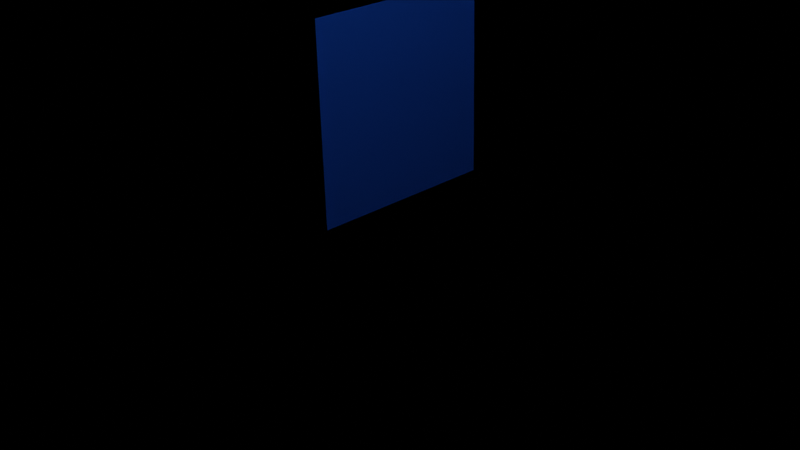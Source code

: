 # Source: simulacion.blend  (saved by Blender 3.3.6; exported with 4.5.12 LTS)
import bpy
from mathutils import Matrix  # noqa: F401  (used for matrix-valued properties, if any)

bpy.ops.wm.read_factory_settings(use_empty=True)
scene = bpy.context.scene
scene.name = 'Scene'

# ---- collections
col_collection = bpy.data.collections.new('Collection'); scene.collection.children.link(col_collection)

# ---- materials (node trees are filled in below, after node groups)
mat_material_001 = bpy.data.materials.new('Material.001')
mat_material_001.use_transparent_shadow = False

# ---- material node trees
mat_material_001.use_nodes = True; mat_material_001.node_tree.nodes.clear()
_N = mat_material_001.node_tree.nodes; _L = mat_material_001.node_tree.links
n0 = _N.new('ShaderNodeOutputMaterial'); n0.name = 'Material Output'; n0.location = (300, 300)
n1 = _N.new('ShaderNodeEmission'); n1.name = 'Emission'; n1.location = (10, 300)
n1.inputs[0].default_value = (0.0186, 0.1751, 1.0, 1.0)
n1.inputs[1].default_value = 10.0
_L.new(n1.outputs[0], n0.inputs[0])
n0.is_active_output = True

# ---- world
world_world = bpy.data.worlds.new('World'); scene.world = world_world
world_world.use_nodes = True; world_world.node_tree.nodes.clear()
_N = world_world.node_tree.nodes; _L = world_world.node_tree.links
n0 = _N.new('ShaderNodeOutputWorld'); n0.name = 'World Output'; n0.location = (300, 300)
n1 = _N.new('ShaderNodeBackground'); n1.name = 'Background'; n1.location = (10, 300)
n1.inputs[0].default_value = (0.0, 0.0, 0.0, 1.0)
_L.new(n1.outputs[0], n0.inputs[0])
n0.is_active_output = True
world_world.color = (0.05088, 0.05088, 0.05088)
world_world.use_sun_shadow = False
world_world.sun_shadow_jitter_overblur = 0.0

# ---- cameras
cam_camera = bpy.data.cameras.new('Camera')
cam_camera.clip_end = 100.0
cam_camera.ortho_scale = 7.314

# ---- lights
light_light = bpy.data.lights.new('Light', 'POINT')
light_light.transmission_factor = 0.0
light_light.energy = 1000.0
light_light.shadow_soft_size = 0.1
light_light.shadow_maximum_resolution = 0.006
light_light.use_absolute_resolution = True

# ---- meshes
me_plane = bpy.data.meshes.new('Plane')
me_plane.from_pydata([(-1.0, -1.0, 0.0), (1.0, -1.0, 0.0), (-1.0, 1.0, 0.0), (1.0, 1.0, 0.0)], [], [(0, 1, 3, 2)])
_uv = me_plane.uv_layers.new(name='UVMap')
_uv.uv.foreach_set('vector', [0.0, 0.0, 1.0, 0.0, 1.0, 1.0, 0.0, 1.0])
me_plane.update()
me_icosphere = bpy.data.meshes.new('Icosphere')
me_icosphere.from_pydata([(0.0, 0.0, -1.0), (0.7236, -0.5257, -0.4472), (-0.2764, -0.8506, -0.4472), (-0.8944, 0.0, -0.4472), (-0.2764, 0.8506, -0.4472), (0.7236, 0.5257, -0.4472), (0.2764, -0.8506, 0.4472), (-0.7236, -0.5257, 0.4472), (-0.7236, 0.5257, 0.4472), (0.2764, 0.8506, 0.4472), (0.8944, 0.0, 0.4472), (0.0, 0.0, 1.0), (-0.1625, -0.5, -0.8507), (0.4253, -0.309, -0.8507), (0.2629, -0.809, -0.5257), (0.8506, 0.0, -0.5257), (0.4253, 0.309, -0.8507), (-0.5257, 0.0, -0.8507), (-0.6882, -0.5, -0.5257), (-0.1625, 0.5, -0.8507), (-0.6882, 0.5, -0.5257), (0.2629, 0.809, -0.5257), (0.9511, -0.309, 0.0), (0.9511, 0.309, 0.0), (0.0, -1.0, 0.0), (0.5878, -0.809, 0.0), (-0.9511, -0.309, 0.0), (-0.5878, -0.809, 0.0), (-0.5878, 0.809, 0.0), (-0.9511, 0.309, 0.0), (0.5878, 0.809, 0.0), (0.0, 1.0, 0.0), (0.6882, -0.5, 0.5257), (-0.2629, -0.809, 0.5257), (-0.8506, 0.0, 0.5257), (-0.2629, 0.809, 0.5257), (0.6882, 0.5, 0.5257), (0.1625, -0.5, 0.8507), (0.5257, 0.0, 0.8507), (-0.4253, -0.309, 0.8507), (-0.4253, 0.309, 0.8507), (0.1625, 0.5, 0.8507)], [], [(0, 13, 12), (1, 13, 15), (0, 12, 17), (0, 17, 19), (0, 19, 16), (1, 15, 22), (2, 14, 24), (3, 18, 26), (4, 20, 28), (5, 21, 30), (1, 22, 25), (2, 24, 27), (3, 26, 29), (4, 28, 31), (5, 30, 23), (6, 32, 37), (7, 33, 39), (8, 34, 40), (9, 35, 41), (10, 36, 38), (38, 41, 11), (38, 36, 41), (36, 9, 41), (41, 40, 11), (41, 35, 40), (35, 8, 40), (40, 39, 11), (40, 34, 39), (34, 7, 39), (39, 37, 11), (39, 33, 37), (33, 6, 37), (37, 38, 11), (37, 32, 38), (32, 10, 38), (23, 36, 10), (23, 30, 36), (30, 9, 36), (31, 35, 9), (31, 28, 35), (28, 8, 35), (29, 34, 8), (29, 26, 34), (26, 7, 34), (27, 33, 7), (27, 24, 33), (24, 6, 33), (25, 32, 6), (25, 22, 32), (22, 10, 32), (30, 31, 9), (30, 21, 31), (21, 4, 31), (28, 29, 8), (28, 20, 29), (20, 3, 29), (26, 27, 7), (26, 18, 27), (18, 2, 27), (24, 25, 6), (24, 14, 25), (14, 1, 25), (22, 23, 10), (22, 15, 23), (15, 5, 23), (16, 21, 5), (16, 19, 21), (19, 4, 21), (19, 20, 4), (19, 17, 20), (17, 3, 20), (17, 18, 3), (17, 12, 18), (12, 2, 18), (15, 16, 5), (15, 13, 16), (13, 0, 16), (12, 14, 2), (12, 13, 14), (13, 1, 14)])
_uv = me_icosphere.uv_layers.new(name='UVMap')
_uv.uv.foreach_set('vector', [0.1818, 0.0, 0.2273, 0.07873, 0.1364, 0.07873, 0.2727, 0.1575, 0.3182, 0.07873, 0.3636, 0.1575, 0.9091, 0.0, 0.9545, 0.07873, 0.8636, 0.07873, 0.7273, 0.0, 0.7727, 0.07873, 0.6818, 0.07873, 0.5455, 0.0, 0.5909, 0.07873, 0.5, 0.07873, 0.2727, 0.1575, 0.3636, 0.1575, 0.3182, 0.2362, 0.09091, 0.1575, 0.1818, 0.1575, 0.1364, 0.2362, 0.8182, 0.1575, 0.9091, 0.1575, 0.8636, 0.2362, 0.6364, 0.1575, 0.7273, 0.1575, 0.6818, 0.2362, 0.4545, 0.1575, 0.5455, 0.1575, 0.5, 0.2362, 0.2727, 0.1575, 0.3182, 0.2362, 0.2273, 0.2362, 0.09091, 0.1575, 0.1364, 0.2362, 0.04546, 0.2362, 0.8182, 0.1575, 0.8636, 0.2362, 0.7727, 0.2362, 0.6364, 0.1575, 0.6818, 0.2362, 0.5909, 0.2362, 0.4545, 0.1575, 0.5, 0.2362, 0.4091, 0.2362, 0.1818, 0.3149, 0.2727, 0.3149, 0.2273, 0.3937, 0.0, 0.3149, 0.09091, 0.3149, 0.04546, 0.3937, 0.7273, 0.3149, 0.8182, 0.3149, 0.7727, 0.3937, 0.5455, 0.3149, 0.6364, 0.3149, 0.5909, 0.3937, 0.3636, 0.3149, 0.4545, 0.3149, 0.4091, 0.3937, 0.4091, 0.3937, 0.5, 0.3937, 0.4545, 0.4724, 0.4091, 0.3937, 0.4545, 0.3149, 0.5, 0.3937, 0.4545, 0.3149, 0.5455, 0.3149, 0.5, 0.3937, 0.5909, 0.3937, 0.6818, 0.3937, 0.6364, 0.4724, 0.5909, 0.3937, 0.6364, 0.3149, 0.6818, 0.3937, 0.6364, 0.3149, 0.7273, 0.3149, 0.6818, 0.3937, 0.7727, 0.3937, 0.8636, 0.3937, 0.8182, 0.4724, 0.7727, 0.3937, 0.8182, 0.3149, 0.8636, 0.3937, 0.8182, 0.3149, 0.9091, 0.3149, 0.8636, 0.3937, 0.04546, 0.3937, 0.1364, 0.3937, 0.09091, 0.4724, 0.04546, 0.3937, 0.09091, 0.3149, 0.1364, 0.3937, 0.09091, 0.3149, 0.1818, 0.3149, 0.1364, 0.3937, 0.2273, 0.3937, 0.3182, 0.3937, 0.2727, 0.4724, 0.2273, 0.3937, 0.2727, 0.3149, 0.3182, 0.3937, 0.2727, 0.3149, 0.3636, 0.3149, 0.3182, 0.3937, 0.4091, 0.2362, 0.4545, 0.3149, 0.3636, 0.3149, 0.4091, 0.2362, 0.5, 0.2362, 0.4545, 0.3149, 0.5, 0.2362, 0.5455, 0.3149, 0.4545, 0.3149, 0.5909, 0.2362, 0.6364, 0.3149, 0.5455, 0.3149, 0.5909, 0.2362, 0.6818, 0.2362, 0.6364, 0.3149, 0.6818, 0.2362, 0.7273, 0.3149, 0.6364, 0.3149, 0.7727, 0.2362, 0.8182, 0.3149, 0.7273, 0.3149, 0.7727, 0.2362, 0.8636, 0.2362, 0.8182, 0.3149, 0.8636, 0.2362, 0.9091, 0.3149, 0.8182, 0.3149, 0.04546, 0.2362, 0.09091, 0.3149, 0.0, 0.3149, 0.04546, 0.2362, 0.1364, 0.2362, 0.09091, 0.3149, 0.1364, 0.2362, 0.1818, 0.3149, 0.09091, 0.3149, 0.2273, 0.2362, 0.2727, 0.3149, 0.1818, 0.3149, 0.2273, 0.2362, 0.3182, 0.2362, 0.2727, 0.3149, 0.3182, 0.2362, 0.3636, 0.3149, 0.2727, 0.3149, 0.5, 0.2362, 0.5909, 0.2362, 0.5455, 0.3149, 0.5, 0.2362, 0.5455, 0.1575, 0.5909, 0.2362, 0.5455, 0.1575, 0.6364, 0.1575, 0.5909, 0.2362, 0.6818, 0.2362, 0.7727, 0.2362, 0.7273, 0.3149, 0.6818, 0.2362, 0.7273, 0.1575, 0.7727, 0.2362, 0.7273, 0.1575, 0.8182, 0.1575, 0.7727, 0.2362, 0.8636, 0.2362, 0.9545, 0.2362, 0.9091, 0.3149, 0.8636, 0.2362, 0.9091, 0.1575, 0.9545, 0.2362, 0.9091, 0.1575, 1.0, 0.1575, 0.9545, 0.2362, 0.1364, 0.2362, 0.2273, 0.2362, 0.1818, 0.3149, 0.1364, 0.2362, 0.1818, 0.1575, 0.2273, 0.2362, 0.1818, 0.1575, 0.2727, 0.1575, 0.2273, 0.2362, 0.3182, 0.2362, 0.4091, 0.2362, 0.3636, 0.3149, 0.3182, 0.2362, 0.3636, 0.1575, 0.4091, 0.2362, 0.3636, 0.1575, 0.4545, 0.1575, 0.4091, 0.2362, 0.5, 0.07873, 0.5455, 0.1575, 0.4545, 0.1575, 0.5, 0.07873, 0.5909, 0.07873, 0.5455, 0.1575, 0.5909, 0.07873, 0.6364, 0.1575, 0.5455, 0.1575, 0.6818, 0.07873, 0.7273, 0.1575, 0.6364, 0.1575, 0.6818, 0.07873, 0.7727, 0.07873, 0.7273, 0.1575, 0.7727, 0.07873, 0.8182, 0.1575, 0.7273, 0.1575, 0.8636, 0.07873, 0.9091, 0.1575, 0.8182, 0.1575, 0.8636, 0.07873, 0.9545, 0.07873, 0.9091, 0.1575, 0.9545, 0.07873, 1.0, 0.1575, 0.9091, 0.1575, 0.3636, 0.1575, 0.4091, 0.07873, 0.4545, 0.1575, 0.3636, 0.1575, 0.3182, 0.07873, 0.4091, 0.07873, 0.3182, 0.07873, 0.3636, 0.0, 0.4091, 0.07873, 0.1364, 0.07873, 0.1818, 0.1575, 0.09091, 0.1575, 0.1364, 0.07873, 0.2273, 0.07873, 0.1818, 0.1575, 0.2273, 0.07873, 0.2727, 0.1575, 0.1818, 0.1575])
me_icosphere.materials.append(mat_material_001)
me_icosphere.materials.append(None)
me_icosphere.materials.append(None)
me_icosphere.update()

# ---- objects
ob_light = bpy.data.objects.new('Light', light_light)
ob_camera = bpy.data.objects.new('Camera', cam_camera)
ob_plane = bpy.data.objects.new('Plane', me_plane)
ob_icosphere = bpy.data.objects.new('Icosphere', me_icosphere)

# ---- transforms, parenting, visibility, modifiers, constraints
ob_light.location = (-1.486, -3.965, -1.423)
ob_light.rotation_euler = (0.6503, 0.05522, 1.866)
ob_light.lock_rotations_4d = False
ob_light.empty_display_type = 'SINGLE_ARROW'
ob_light.color = (0.0, 0.0, 0.0, 0.0)
ob_light.lineart.crease_threshold = 0.0
ob_camera.location = (7.359, -6.926, 4.958)
ob_camera.rotation_euler = (1.109, 0.0, 0.8149)
ob_camera.lock_rotations_4d = False
ob_camera.empty_display_type = 'ARROWS'
ob_camera.color = (0.0, 0.0, 0.0, 0.0)
ob_camera.display_type = 'WIRE'
ob_camera.lineart.crease_threshold = 0.0
ob_plane.location = (0.153, -0.1043, 1.321)
ob_plane.rotation_euler = (6.2, -1.538, 3.235)
_m = ob_plane.modifiers.new('ParticleSystem', 'PARTICLE_SYSTEM')
ob_icosphere.location = (3.162, -1.553, 8.536)
ob_icosphere.rotation_euler = (-0.1391, -0.4514, -0.2957)

# ---- collection membership
col_collection.objects.link(ob_light)
col_collection.objects.link(ob_camera)
col_collection.objects.link(ob_plane)
col_collection.objects.link(ob_icosphere)

# ---- scene / render settings (as saved in the file)
scene.camera = ob_camera
scene.frame_start = 1; scene.frame_end = 250; scene.frame_set(121)
scene.render.engine = 'BLENDER_EEVEE_NEXT'
scene.cycles.sampling_pattern = 'TABULATED_SOBOL'
scene.cycles.use_light_tree = False
scene.view_settings.view_transform = 'Filmic'
bpy.context.view_layer.update()
